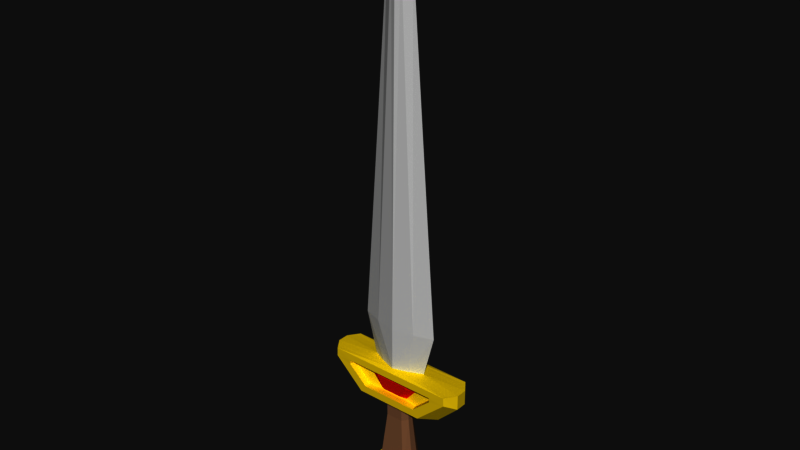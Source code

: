 # Source: Sword.blend  (saved by Blender 2.79.0; exported with 4.5.12 LTS)
import bpy
from mathutils import Matrix  # noqa: F401  (used for matrix-valued properties, if any)

bpy.ops.wm.read_factory_settings(use_empty=True)
scene = bpy.context.scene
scene.name = 'Scene'

# ---- collections
col_collection_1 = bpy.data.collections.new('Collection 1'); scene.collection.children.link(col_collection_1)

# ---- materials (node trees are filled in below, after node groups)
mat_material = bpy.data.materials.new('Material')
mat_material.alpha_threshold = 0.0
mat_material.use_transparent_shadow = False
mat_material.roughness = 0.5
mat_trim = bpy.data.materials.new('trim')
mat_trim.alpha_threshold = 0.0
mat_trim.use_transparent_shadow = False
mat_trim.diffuse_color = (1.0, 0.8078, 0.01849, 1.0)
mat_trim.roughness = 0.5
mat_hil = bpy.data.materials.new('Hil')
mat_hil.alpha_threshold = 0.0
mat_hil.use_transparent_shadow = False
mat_hil.diffuse_color = (0.4724, 0.3006, 0.1886, 1.0)
mat_hil.roughness = 0.5
mat_gem = bpy.data.materials.new('Gem')
mat_gem.alpha_threshold = 0.0
mat_gem.use_transparent_shadow = False
mat_gem.diffuse_color = (0.8, 0.03448, 0.0, 1.0)
mat_gem.roughness = 0.5

# ---- material node trees

# ---- world
world_world = bpy.data.worlds.new('World'); scene.world = world_world
world_world.color = (0.05088, 0.05088, 0.05088)
world_world.use_sun_shadow = False
world_world.sun_shadow_jitter_overblur = 0.0
world_world.cycles.sampling_method = 'MANUAL'

# ---- meshes
me_cube = bpy.data.meshes.new('Cube')
me_cube.from_pydata([(0.0, -0.1964, 0.6655), (0.2509, -0.116, 0.6655), (0.0, -0.2947, 0.0), (0.0, -0.2947, 0.64), (0.2282, -0.04913, -1.231e-09), (0.1529, -0.1486, -8.744e-09), (0.0, -0.1486, -1.231e-09), (1.127, -0.2947, 0.64), (1.268, -0.09744, 0.64), (1.112, -0.2248, 0.64), (0.8886, -0.09744, 0.0), (0.6059, -0.2947, -1.49e-08), (1.133, -0.2947, 0.4896), (1.268, -0.09744, 0.3787), (0.1068, -0.02277, -1.89), (0.0, 0.0, -1.89), (0.0, -0.02277, -1.89), (0.06325, -0.06888, -1.89), (0.0, -0.06888, -1.89), (0.2282, -0.04913, -0.3488), (0.3753, -0.08025, -1.584), (0.0, -0.2427, -1.584), (0.0, -0.1486, -0.3488), (0.1529, -0.1486, -0.3488), (0.2756, -0.2427, -1.584), (0.6966, 0.0, 1.407), (0.3662, -0.116, 1.407), (0.0, -0.1964, 1.407), (0.2282, 0.0, -1.231e-09), (1.268, 0.0, 0.64), (1.268, 0.0, 0.3787), (0.8885, 0.0, 0.0), (0.1068, 0.0, -1.89), (0.3753, 0.0, -1.584), (0.2282, 0.0, -0.3488), (0.5037, 0.0, 0.6655), (0.0, 0.0, 8.337), (0.2303, 0.0, 7.499), (0.08747, -0.08417, 7.499), (0.0, -0.114, 7.513), (0.1145, 0.0, 7.948), (0.0, -0.05561, 7.867), (0.0, -0.2965, 0.5138), (0.0, -0.2947, 0.1346), (0.8461, -0.2947, 0.4393), (0.5082, -0.2947, 0.1346), (0.8388, -0.2965, 0.5138), (0.0, -0.182, 0.5144), (0.0, -0.1801, 0.1352), (0.8279, -0.1801, 0.44), (0.4924, -0.1801, 0.1352), (0.8165, -0.182, 0.5144), (0.0, -0.1481, 0.4673), (0.0, -0.1467, 0.1585), (0.4749, -0.1467, 0.4066), (0.2643, -0.1467, 0.1585), (0.4671, -0.1481, 0.4673), (0.0, -0.2207, 0.4203), (0.0, -0.2197, 0.2069), (0.2971, -0.2197, 0.3784), (0.1695, -0.2197, 0.2069), (0.2926, -0.2207, 0.4203), (0.3439, -0.0736, -1.32), (0.2494, -0.2226, -1.32), (0.0, -0.2226, -1.32), (0.3439, 0.0, -1.32), (0.4182, -0.08952, -1.32), (0.4564, -0.0976, -1.584), (0.3033, -0.2707, -1.32), (0.3352, -0.2952, -1.584), (0.0, -0.2707, -1.32), (0.0, -0.2952, -1.584), (0.4564, 0.0, -1.584), (0.4182, 0.0, -1.32)], [], [(30, 29, 8, 13), (11, 12, 44, 45), (1, 35, 25, 26), (5, 6, 22, 23), (7, 8, 9), (12, 11, 10, 13), (7, 12, 13, 8), (3, 7, 9, 1, 0), (10, 11, 5, 4), (31, 10, 4, 28), (11, 2, 6, 5), (32, 14, 16, 15), (24, 21, 18, 17), (28, 4, 19, 34), (20, 24, 17, 14), (33, 20, 14, 32), (63, 62, 19, 23), (64, 63, 23, 22), (4, 5, 23, 19), (62, 65, 34, 19), (10, 31, 30, 13), (0, 1, 26, 27), (26, 25, 37, 38), (35, 1, 8, 29), (8, 1, 9), (38, 37, 40, 41), (27, 26, 38, 39), (41, 40, 36), (39, 38, 41), (46, 42, 47, 51), (2, 11, 45, 43), (7, 3, 42, 46), (12, 7, 46, 44), (51, 47, 52, 56), (45, 44, 49, 50), (43, 45, 50, 48), (44, 46, 51, 49), (56, 52, 57, 61), (50, 49, 54, 55), (48, 50, 55, 53), (49, 51, 56, 54), (60, 59, 61, 57, 58), (55, 54, 59, 60), (53, 55, 60, 58), (54, 56, 61, 59), (21, 24, 69, 71), (63, 64, 70, 68), (24, 20, 67, 69), (67, 72, 73, 66), (71, 69, 68, 70), (69, 67, 66, 68), (20, 33, 72, 67), (62, 63, 68, 66), (65, 62, 66, 73), (16, 14, 17, 18)])
me_cube.polygons.foreach_set('material_index', [1, 1, 0, 2, 1, 1, 1, 1, 1, 1, 1, 0, 0, 2, 0, 0, 2, 2, 2, 2, 1, 0, 0, 1, 1, 0, 0, 0, 0, 1, 1, 1, 1, 1, 1, 1, 1, 3, 1, 1, 1, 3, 3, 3, 3, 1, 1, 1, 1, 1, 1, 1, 1, 1, 0])
me_cube.materials.append(mat_material)
me_cube.materials.append(mat_trim)
me_cube.materials.append(mat_hil)
me_cube.materials.append(mat_gem)
me_cube.use_remesh_preserve_volume = False
me_cube.use_remesh_preserve_attributes = False
me_cube.use_mirror_vertex_groups = False
me_cube.update()

# ---- objects
ob_cube = bpy.data.objects.new('Cube', me_cube)

# ---- transforms, parenting, visibility, modifiers, constraints
ob_cube.location = (0.0, 0.0, 0.0)
ob_cube.lineart.crease_threshold = 0.0
_m = ob_cube.modifiers.new('Mirror', 'MIRROR')
_m.use_axis = (True, True, False)
_m.use_clip = True

# ---- collection membership
col_collection_1.objects.link(ob_cube)

# ---- scene / render settings (as saved in the file)
scene.frame_start = 1; scene.frame_end = 250; scene.frame_set(1)
scene.render.engine = 'BLENDER_EEVEE_NEXT'
scene.render.resolution_percentage = 50
scene.render.dither_intensity = 0.0
scene.cycles.use_denoising = False
scene.cycles.samples = 128
scene.cycles.sampling_pattern = 'TABULATED_SOBOL'
scene.cycles.use_adaptive_sampling = False
scene.cycles.use_light_tree = False
scene.cycles.blur_glossy = 0.0
scene.cycles.sample_clamp_indirect = 0.0
scene.view_settings.view_transform = 'Raw'
bpy.context.view_layer.update()

# ---- added for rendering (the .blend has no active camera and no usable light): camera, sun
cam_auto = bpy.data.cameras.new('AutoCamera')
cam_auto.lens = 50.0
cam_auto.sensor_width = 36.0
cam_auto.clip_end = 1000.0
ob_auto_camera = bpy.data.objects.new('AutoCamera', cam_auto)
scene.collection.objects.link(ob_auto_camera)
ob_auto_camera.location = (9.76466, -11.7176, 11.0349)
ob_auto_camera.rotation_euler = (1.09748, -7.21219e-08, 0.694738)
scene.camera = ob_auto_camera
light_auto_sun = bpy.data.lights.new('AutoSun', 'SUN')
light_auto_sun.energy = 3.0
light_auto_sun.angle = 0.0523599
ob_auto_sun = bpy.data.objects.new('AutoSun', light_auto_sun)
scene.collection.objects.link(ob_auto_sun)
ob_auto_sun.rotation_euler = (0.872665, 0.174533, 0.523599)
bpy.context.view_layer.update()
